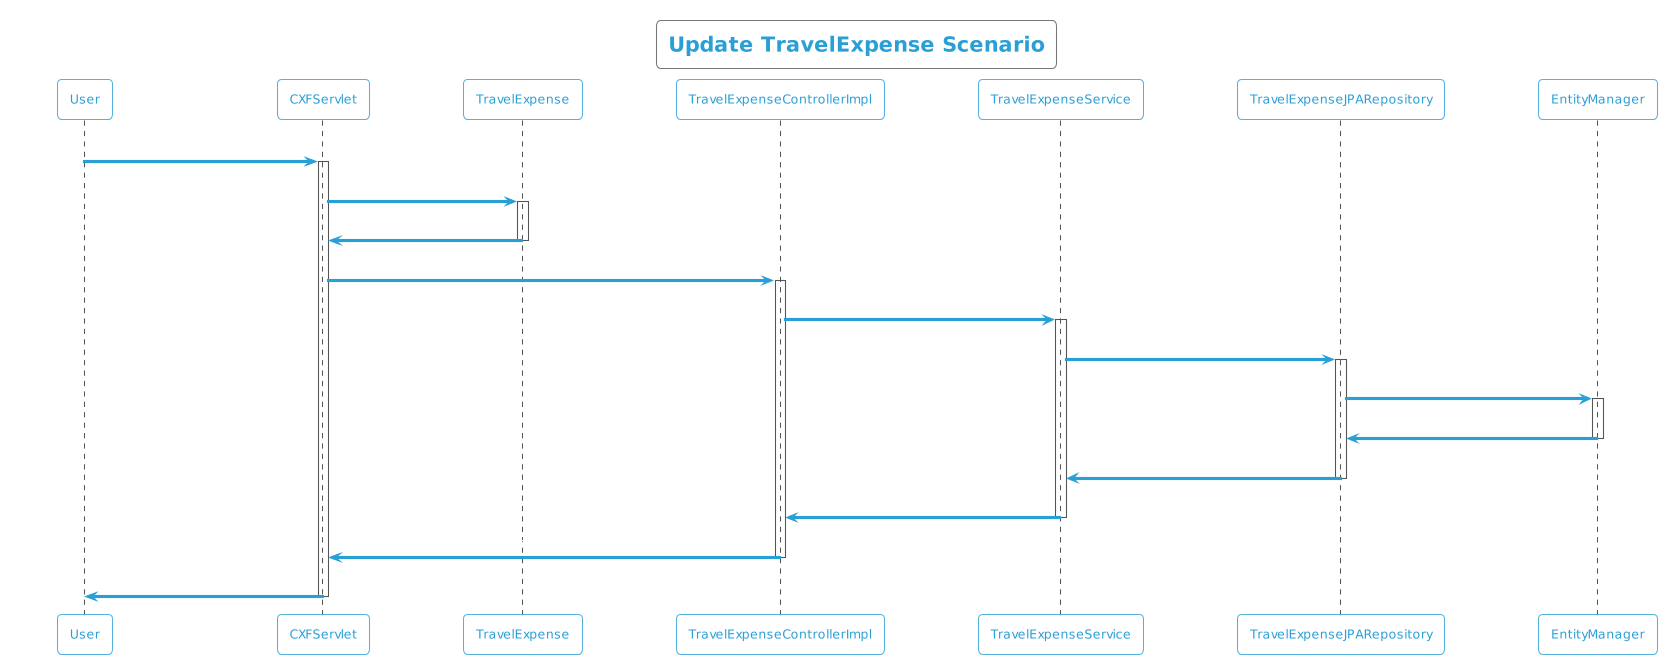

The diagram above was rendered by PlantUML. Its source (embedded in the PNG):
@startuml
!theme cyborg-outline
title Update TravelExpense Scenario
participant User
User -> CXFServlet: UPDATE, TravelExpense
activate CXFServlet
CXFServlet -> TravelExpense: << update >>
activate TravelExpense
TravelExpense -> CXFServlet: << instance >>
deactivate TravelExpense
CXFServlet -> TravelExpenseControllerImpl: update(:TravelExpense)
activate TravelExpenseControllerImpl
TravelExpenseControllerImpl -> TravelExpenseService: update(:TravelExpense)
activate TravelExpenseService
TravelExpenseService -> TravelExpenseJPARepository: update(:TravelExpense)
activate TravelExpenseJPARepository
TravelExpenseJPARepository -> EntityManager: update(:TravelExpense)
activate EntityManager
EntityManager -> TravelExpenseJPARepository: << persisted TravelExpense >>
deactivate EntityManager
TravelExpenseJPARepository -> TravelExpenseService: << persisted TravelExpense >>
deactivate TravelExpenseJPARepository
TravelExpenseService -> TravelExpenseControllerImpl: << persisted TravelExpense >>
deactivate TravelExpenseService
TravelExpenseControllerImpl -> CXFServlet: << persisted TravelExpense >>
deactivate TravelExpenseControllerImpl
CXFServlet -> User: marshalled TravelExpense XML
deactivate CXFServlet
@enduml